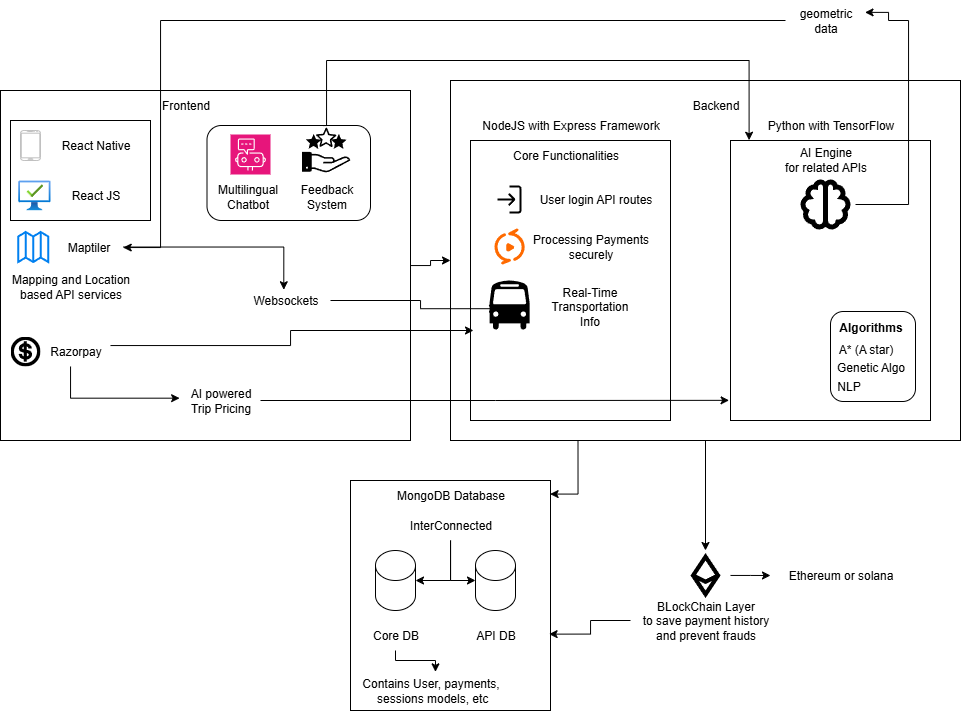

The diagram above was exported from draw.io. Its source (the exported page's mxGraphModel, read from the mxfile embedded in the PNG):
<mxGraphModel dx="1493" dy="836" grid="1" gridSize="10" guides="1" tooltips="1" connect="1" arrows="1" fold="1" page="1" pageScale="1" pageWidth="850" pageHeight="1100" math="0" shadow="0">
  <root>
    <mxCell id="0" />
    <mxCell id="1" parent="0" />
    <mxCell id="lNTlY44cBAUw_ku3QJT--27" value="" style="whiteSpace=wrap;html=1;fillColor=#dae8fc;strokeColor=#6c8ebf;" vertex="1" parent="1">
      <mxGeometry x="60" y="415" width="140" height="95" as="geometry" />
    </mxCell>
    <mxCell id="lNTlY44cBAUw_ku3QJT--42" style="edgeStyle=orthogonalEdgeStyle;rounded=0;orthogonalLoop=1;jettySize=auto;html=1;entryX=0;entryY=0.5;entryDx=0;entryDy=0;" edge="1" parent="1" source="lNTlY44cBAUw_ku3QJT--4" target="lNTlY44cBAUw_ku3QJT--15">
      <mxGeometry relative="1" as="geometry" />
    </mxCell>
    <mxCell id="lNTlY44cBAUw_ku3QJT--4" value="" style="whiteSpace=wrap;html=1;" vertex="1" parent="1">
      <mxGeometry x="50" y="390" width="410" height="350" as="geometry" />
    </mxCell>
    <mxCell id="lNTlY44cBAUw_ku3QJT--6" value="Frontend" style="text;html=1;align=center;verticalAlign=middle;resizable=0;points=[];autosize=1;strokeColor=none;fillColor=none;" vertex="1" parent="1">
      <mxGeometry x="200" y="390" width="70" height="30" as="geometry" />
    </mxCell>
    <mxCell id="lNTlY44cBAUw_ku3QJT--8" value="" style="verticalLabelPosition=bottom;verticalAlign=top;html=1;shadow=0;dashed=0;strokeWidth=1;shape=mxgraph.android.phone2;strokeColor=#c0c0c0;" vertex="1" parent="1">
      <mxGeometry x="70" y="430" width="20" height="30" as="geometry" />
    </mxCell>
    <mxCell id="lNTlY44cBAUw_ku3QJT--9" value="React Native" style="text;html=1;align=center;verticalAlign=middle;resizable=0;points=[];autosize=1;strokeColor=none;fillColor=none;" vertex="1" parent="1">
      <mxGeometry x="100" y="430" width="90" height="30" as="geometry" />
    </mxCell>
    <mxCell id="lNTlY44cBAUw_ku3QJT--10" value="" style="image;aspect=fixed;html=1;points=[];align=center;fontSize=12;image=img/lib/azure2/management_governance/Managed_Desktop.svg;" vertex="1" parent="1">
      <mxGeometry x="67.72" y="480" width="32.28" height="30" as="geometry" />
    </mxCell>
    <mxCell id="lNTlY44cBAUw_ku3QJT--11" value="React JS" style="text;html=1;align=center;verticalAlign=middle;resizable=0;points=[];autosize=1;strokeColor=none;fillColor=none;" vertex="1" parent="1">
      <mxGeometry x="110" y="480" width="70" height="30" as="geometry" />
    </mxCell>
    <mxCell id="lNTlY44cBAUw_ku3QJT--13" value="" style="html=1;verticalLabelPosition=bottom;align=center;labelBackgroundColor=#ffffff;verticalAlign=top;strokeWidth=2;strokeColor=#0080F0;shadow=0;dashed=0;shape=mxgraph.ios7.icons.map;" vertex="1" parent="1">
      <mxGeometry x="67.72" y="531.5" width="30" height="30" as="geometry" />
    </mxCell>
    <mxCell id="lNTlY44cBAUw_ku3QJT--14" value="Maptiler" style="text;html=1;align=center;verticalAlign=middle;resizable=0;points=[];autosize=1;strokeColor=none;fillColor=none;" vertex="1" parent="1">
      <mxGeometry x="102.72" y="531.5" width="70" height="30" as="geometry" />
    </mxCell>
    <mxCell id="lNTlY44cBAUw_ku3QJT--60" style="edgeStyle=orthogonalEdgeStyle;rounded=0;orthogonalLoop=1;jettySize=auto;html=1;entryX=0.5;entryY=0;entryDx=0;entryDy=0;" edge="1" parent="1" source="lNTlY44cBAUw_ku3QJT--15" target="lNTlY44cBAUw_ku3QJT--58">
      <mxGeometry relative="1" as="geometry">
        <mxPoint x="755" y="830" as="targetPoint" />
      </mxGeometry>
    </mxCell>
    <mxCell id="lNTlY44cBAUw_ku3QJT--15" value="" style="whiteSpace=wrap;html=1;" vertex="1" parent="1">
      <mxGeometry x="500" y="380" width="510" height="360" as="geometry" />
    </mxCell>
    <mxCell id="lNTlY44cBAUw_ku3QJT--16" value="Backend" style="text;html=1;align=center;verticalAlign=middle;resizable=0;points=[];autosize=1;strokeColor=none;fillColor=none;" vertex="1" parent="1">
      <mxGeometry x="730" y="390" width="70" height="30" as="geometry" />
    </mxCell>
    <mxCell id="lNTlY44cBAUw_ku3QJT--18" value="" style="whiteSpace=wrap;html=1;" vertex="1" parent="1">
      <mxGeometry x="520" y="440" width="200" height="280" as="geometry" />
    </mxCell>
    <mxCell id="lNTlY44cBAUw_ku3QJT--19" value="" style="whiteSpace=wrap;html=1;" vertex="1" parent="1">
      <mxGeometry x="780" y="440" width="200" height="280" as="geometry" />
    </mxCell>
    <mxCell id="lNTlY44cBAUw_ku3QJT--20" value="" style="whiteSpace=wrap;html=1;" vertex="1" parent="1">
      <mxGeometry x="400" y="780" width="200" height="230" as="geometry" />
    </mxCell>
    <mxCell id="lNTlY44cBAUw_ku3QJT--21" value="MongoDB Database" style="text;html=1;align=center;verticalAlign=middle;resizable=0;points=[];autosize=1;strokeColor=none;fillColor=none;" vertex="1" parent="1">
      <mxGeometry x="435" y="780" width="130" height="30" as="geometry" />
    </mxCell>
    <mxCell id="lNTlY44cBAUw_ku3QJT--22" value="Core Functionalities" style="text;html=1;align=center;verticalAlign=middle;resizable=0;points=[];autosize=1;strokeColor=none;fillColor=none;" vertex="1" parent="1">
      <mxGeometry x="550" y="440" width="130" height="30" as="geometry" />
    </mxCell>
    <mxCell id="lNTlY44cBAUw_ku3QJT--23" value="AI Engine&lt;div&gt;for related APIs&lt;/div&gt;" style="text;html=1;align=center;verticalAlign=middle;resizable=0;points=[];autosize=1;strokeColor=none;fillColor=none;" vertex="1" parent="1">
      <mxGeometry x="820" y="439" width="110" height="40" as="geometry" />
    </mxCell>
    <mxCell id="lNTlY44cBAUw_ku3QJT--24" value="Websockets" style="text;html=1;align=center;verticalAlign=middle;resizable=0;points=[];autosize=1;strokeColor=none;fillColor=none;" vertex="1" parent="1">
      <mxGeometry x="290" y="585" width="90" height="30" as="geometry" />
    </mxCell>
    <mxCell id="lNTlY44cBAUw_ku3QJT--33" value="" style="shape=cylinder3;whiteSpace=wrap;html=1;boundedLbl=1;backgroundOutline=1;size=15;" vertex="1" parent="1">
      <mxGeometry x="425" y="850" width="40" height="60" as="geometry" />
    </mxCell>
    <mxCell id="lNTlY44cBAUw_ku3QJT--34" value="" style="shape=cylinder3;whiteSpace=wrap;html=1;boundedLbl=1;backgroundOutline=1;size=15;" vertex="1" parent="1">
      <mxGeometry x="525" y="850" width="40" height="60" as="geometry" />
    </mxCell>
    <mxCell id="lNTlY44cBAUw_ku3QJT--35" value="Core DB" style="text;html=1;align=center;verticalAlign=middle;resizable=0;points=[];autosize=1;strokeColor=none;fillColor=none;" vertex="1" parent="1">
      <mxGeometry x="410" y="920" width="70" height="30" as="geometry" />
    </mxCell>
    <mxCell id="lNTlY44cBAUw_ku3QJT--36" value="API DB" style="text;html=1;align=center;verticalAlign=middle;resizable=0;points=[];autosize=1;strokeColor=none;fillColor=none;" vertex="1" parent="1">
      <mxGeometry x="515" y="920" width="60" height="30" as="geometry" />
    </mxCell>
    <mxCell id="lNTlY44cBAUw_ku3QJT--37" value="InterConnected" style="text;html=1;align=center;verticalAlign=middle;resizable=0;points=[];autosize=1;strokeColor=none;fillColor=none;" vertex="1" parent="1">
      <mxGeometry x="445" y="810" width="110" height="30" as="geometry" />
    </mxCell>
    <mxCell id="lNTlY44cBAUw_ku3QJT--38" style="edgeStyle=orthogonalEdgeStyle;rounded=0;orthogonalLoop=1;jettySize=auto;html=1;entryX=0;entryY=0.5;entryDx=0;entryDy=0;entryPerimeter=0;" edge="1" parent="1" source="lNTlY44cBAUw_ku3QJT--37" target="lNTlY44cBAUw_ku3QJT--34">
      <mxGeometry relative="1" as="geometry" />
    </mxCell>
    <mxCell id="lNTlY44cBAUw_ku3QJT--39" style="edgeStyle=orthogonalEdgeStyle;rounded=0;orthogonalLoop=1;jettySize=auto;html=1;entryX=1;entryY=0.5;entryDx=0;entryDy=0;entryPerimeter=0;" edge="1" parent="1" source="lNTlY44cBAUw_ku3QJT--37" target="lNTlY44cBAUw_ku3QJT--33">
      <mxGeometry relative="1" as="geometry" />
    </mxCell>
    <mxCell id="lNTlY44cBAUw_ku3QJT--45" value="" style="shape=image;html=1;verticalAlign=top;verticalLabelPosition=bottom;labelBackgroundColor=#ffffff;imageAspect=0;aspect=fixed;image=https://icons.diagrams.net/icon-cache1/AIGA_Symbol_Signs-2360/aiga_cashier-655.svg" vertex="1" parent="1">
      <mxGeometry x="60" y="636" width="30" height="30" as="geometry" />
    </mxCell>
    <mxCell id="lNTlY44cBAUw_ku3QJT--46" value="Razorpay" style="text;html=1;align=center;verticalAlign=middle;resizable=0;points=[];autosize=1;strokeColor=none;fillColor=none;" vertex="1" parent="1">
      <mxGeometry x="90" y="636" width="70" height="30" as="geometry" />
    </mxCell>
    <mxCell id="lNTlY44cBAUw_ku3QJT--47" value="BLockChain Layer&lt;div&gt;to save payment history&lt;/div&gt;&lt;div&gt;and prevent frauds&lt;/div&gt;" style="text;html=1;align=center;verticalAlign=middle;resizable=0;points=[];autosize=1;strokeColor=none;fillColor=none;" vertex="1" parent="1">
      <mxGeometry x="680" y="890" width="150" height="60" as="geometry" />
    </mxCell>
    <mxCell id="lNTlY44cBAUw_ku3QJT--50" value="" style="shape=image;html=1;verticalAlign=top;verticalLabelPosition=bottom;labelBackgroundColor=#ffffff;imageAspect=0;aspect=fixed;image=https://icons.diagrams.net/icon-cache1/Core_-_UI_-_Outlined-2292/outlined_log_in-965.svg" vertex="1" parent="1">
      <mxGeometry x="543" y="483" width="32" height="32" as="geometry" />
    </mxCell>
    <mxCell id="lNTlY44cBAUw_ku3QJT--51" value="User login API routes" style="text;html=1;align=center;verticalAlign=middle;resizable=0;points=[];autosize=1;strokeColor=none;fillColor=none;" vertex="1" parent="1">
      <mxGeometry x="575" y="484" width="140" height="30" as="geometry" />
    </mxCell>
    <mxCell id="lNTlY44cBAUw_ku3QJT--52" style="edgeStyle=orthogonalEdgeStyle;rounded=0;orthogonalLoop=1;jettySize=auto;html=1;" edge="1" parent="1" source="lNTlY44cBAUw_ku3QJT--46">
      <mxGeometry relative="1" as="geometry">
        <mxPoint x="523" y="630" as="targetPoint" />
        <Array as="points">
          <mxPoint x="340" y="645" />
          <mxPoint x="340" y="630" />
          <mxPoint x="523" y="630" />
        </Array>
      </mxGeometry>
    </mxCell>
    <mxCell id="lNTlY44cBAUw_ku3QJT--53" value="Processing&amp;nbsp;&lt;span style=&quot;background-color: transparent; color: light-dark(rgb(0, 0, 0), rgb(255, 255, 255));&quot;&gt;Payments&lt;/span&gt;&lt;div&gt;&lt;span style=&quot;background-color: transparent; color: light-dark(rgb(0, 0, 0), rgb(255, 255, 255));&quot;&gt;securely&lt;/span&gt;&lt;/div&gt;" style="text;html=1;align=center;verticalAlign=middle;resizable=0;points=[];autosize=1;strokeColor=none;fillColor=none;" vertex="1" parent="1">
      <mxGeometry x="570" y="526" width="140" height="40" as="geometry" />
    </mxCell>
    <mxCell id="lNTlY44cBAUw_ku3QJT--54" value="" style="points=[];aspect=fixed;html=1;align=center;shadow=0;dashed=0;fillColor=#FF6A00;strokeColor=none;shape=mxgraph.alibaba_cloud.mps_apsaravideo_media_processing;" vertex="1" parent="1">
      <mxGeometry x="544" y="528" width="30.17" height="36" as="geometry" />
    </mxCell>
    <mxCell id="lNTlY44cBAUw_ku3QJT--56" value="NodeJS with Express Framework" style="text;html=1;align=center;verticalAlign=middle;resizable=0;points=[];autosize=1;strokeColor=none;fillColor=none;" vertex="1" parent="1">
      <mxGeometry x="520" y="410" width="200" height="30" as="geometry" />
    </mxCell>
    <mxCell id="lNTlY44cBAUw_ku3QJT--57" value="Python with TensorFlow" style="text;html=1;align=center;verticalAlign=middle;resizable=0;points=[];autosize=1;strokeColor=none;fillColor=none;" vertex="1" parent="1">
      <mxGeometry x="805" y="410" width="150" height="30" as="geometry" />
    </mxCell>
    <mxCell id="lNTlY44cBAUw_ku3QJT--62" style="edgeStyle=orthogonalEdgeStyle;rounded=0;orthogonalLoop=1;jettySize=auto;html=1;" edge="1" parent="1" source="lNTlY44cBAUw_ku3QJT--58">
      <mxGeometry relative="1" as="geometry">
        <mxPoint x="820" y="875" as="targetPoint" />
      </mxGeometry>
    </mxCell>
    <mxCell id="lNTlY44cBAUw_ku3QJT--58" value="" style="shape=image;html=1;verticalAlign=top;verticalLabelPosition=bottom;labelBackgroundColor=#ffffff;imageAspect=0;aspect=fixed;image=https://icons.diagrams.net/icon-cache1/Evericons_24px_Vol_1-2247/ethereum-531.svg" vertex="1" parent="1">
      <mxGeometry x="730" y="850" width="50" height="50" as="geometry" />
    </mxCell>
    <mxCell id="lNTlY44cBAUw_ku3QJT--59" style="edgeStyle=orthogonalEdgeStyle;rounded=0;orthogonalLoop=1;jettySize=auto;html=1;exitX=0.25;exitY=1;exitDx=0;exitDy=0;entryX=0.998;entryY=0.059;entryDx=0;entryDy=0;entryPerimeter=0;" edge="1" parent="1" source="lNTlY44cBAUw_ku3QJT--15" target="lNTlY44cBAUw_ku3QJT--20">
      <mxGeometry relative="1" as="geometry" />
    </mxCell>
    <mxCell id="lNTlY44cBAUw_ku3QJT--61" style="edgeStyle=orthogonalEdgeStyle;rounded=0;orthogonalLoop=1;jettySize=auto;html=1;entryX=0.993;entryY=0.668;entryDx=0;entryDy=0;entryPerimeter=0;" edge="1" parent="1" source="lNTlY44cBAUw_ku3QJT--47" target="lNTlY44cBAUw_ku3QJT--20">
      <mxGeometry relative="1" as="geometry" />
    </mxCell>
    <mxCell id="lNTlY44cBAUw_ku3QJT--63" value="Ethereum or solana" style="text;html=1;align=center;verticalAlign=middle;resizable=0;points=[];autosize=1;strokeColor=none;fillColor=none;" vertex="1" parent="1">
      <mxGeometry x="825" y="860" width="130" height="30" as="geometry" />
    </mxCell>
    <mxCell id="lNTlY44cBAUw_ku3QJT--64" value="&lt;b&gt;Algorithms&lt;/b&gt;" style="text;html=1;align=center;verticalAlign=middle;resizable=0;points=[];autosize=1;strokeColor=none;fillColor=none;" vertex="1" parent="1">
      <mxGeometry x="875" y="612" width="90" height="30" as="geometry" />
    </mxCell>
    <mxCell id="lNTlY44cBAUw_ku3QJT--65" value="Contains User, payments,&lt;div&gt;&amp;nbsp;sessions models, etc&lt;/div&gt;" style="text;html=1;align=center;verticalAlign=middle;resizable=0;points=[];autosize=1;strokeColor=none;fillColor=none;" vertex="1" parent="1">
      <mxGeometry x="400" y="970" width="160" height="40" as="geometry" />
    </mxCell>
    <mxCell id="lNTlY44cBAUw_ku3QJT--67" style="edgeStyle=orthogonalEdgeStyle;rounded=0;orthogonalLoop=1;jettySize=auto;html=1;entryX=0.531;entryY=0.034;entryDx=0;entryDy=0;entryPerimeter=0;" edge="1" parent="1" source="lNTlY44cBAUw_ku3QJT--35" target="lNTlY44cBAUw_ku3QJT--65">
      <mxGeometry relative="1" as="geometry">
        <Array as="points">
          <mxPoint x="445" y="960" />
          <mxPoint x="485" y="960" />
        </Array>
      </mxGeometry>
    </mxCell>
    <mxCell id="lNTlY44cBAUw_ku3QJT--68" value="A* (A star)" style="text;html=1;align=center;verticalAlign=middle;resizable=0;points=[];autosize=1;strokeColor=none;fillColor=none;" vertex="1" parent="1">
      <mxGeometry x="875" y="633.5" width="80" height="30" as="geometry" />
    </mxCell>
    <mxCell id="lNTlY44cBAUw_ku3QJT--69" value="Genetic Algo" style="text;html=1;align=center;verticalAlign=middle;resizable=0;points=[];autosize=1;strokeColor=none;fillColor=none;" vertex="1" parent="1">
      <mxGeometry x="875" y="652" width="90" height="30" as="geometry" />
    </mxCell>
    <mxCell id="lNTlY44cBAUw_ku3QJT--70" value="NLP" style="text;html=1;align=center;verticalAlign=middle;resizable=0;points=[];autosize=1;strokeColor=none;fillColor=none;" vertex="1" parent="1">
      <mxGeometry x="873" y="671" width="50" height="30" as="geometry" />
    </mxCell>
    <mxCell id="lNTlY44cBAUw_ku3QJT--72" value="" style="rounded=0;whiteSpace=wrap;html=1;fillColor=none;" vertex="1" parent="1">
      <mxGeometry x="60" y="420" width="140" height="100" as="geometry" />
    </mxCell>
    <mxCell id="lNTlY44cBAUw_ku3QJT--73" value="" style="rounded=1;whiteSpace=wrap;html=1;fillColor=none;" vertex="1" parent="1">
      <mxGeometry x="880" y="611" width="85" height="90" as="geometry" />
    </mxCell>
    <mxCell id="lNTlY44cBAUw_ku3QJT--75" value="" style="shape=mxgraph.signs.transportation.bus_4;html=1;pointerEvents=1;fillColor=#000000;strokeColor=none;verticalLabelPosition=bottom;verticalAlign=top;align=center;" vertex="1" parent="1">
      <mxGeometry x="539.09" y="580" width="40" height="50" as="geometry" />
    </mxCell>
    <mxCell id="lNTlY44cBAUw_ku3QJT--77" value="Real-Time&lt;div&gt;Transportation&lt;/div&gt;&lt;div&gt;Info&lt;/div&gt;" style="text;html=1;align=center;verticalAlign=middle;resizable=0;points=[];autosize=1;strokeColor=none;fillColor=none;" vertex="1" parent="1">
      <mxGeometry x="589.17" y="576" width="100" height="60" as="geometry" />
    </mxCell>
    <mxCell id="lNTlY44cBAUw_ku3QJT--78" style="edgeStyle=orthogonalEdgeStyle;rounded=0;orthogonalLoop=1;jettySize=auto;html=1;entryX=0.198;entryY=0.564;entryDx=0;entryDy=0;entryPerimeter=0;" edge="1" parent="1" source="lNTlY44cBAUw_ku3QJT--24" target="lNTlY44cBAUw_ku3QJT--75">
      <mxGeometry relative="1" as="geometry">
        <Array as="points">
          <mxPoint x="470" y="600" />
          <mxPoint x="470" y="608" />
        </Array>
      </mxGeometry>
    </mxCell>
    <mxCell id="lNTlY44cBAUw_ku3QJT--80" value="AI powered&lt;div&gt;Trip Pricing&lt;/div&gt;" style="text;html=1;align=center;verticalAlign=middle;resizable=0;points=[];autosize=1;strokeColor=none;fillColor=none;" vertex="1" parent="1">
      <mxGeometry x="230" y="680" width="80" height="40" as="geometry" />
    </mxCell>
    <mxCell id="lNTlY44cBAUw_ku3QJT--82" style="edgeStyle=orthogonalEdgeStyle;rounded=0;orthogonalLoop=1;jettySize=auto;html=1;entryX=-0.011;entryY=0.442;entryDx=0;entryDy=0;entryPerimeter=0;" edge="1" parent="1" source="lNTlY44cBAUw_ku3QJT--46" target="lNTlY44cBAUw_ku3QJT--80">
      <mxGeometry relative="1" as="geometry">
        <Array as="points">
          <mxPoint x="120" y="698" />
        </Array>
      </mxGeometry>
    </mxCell>
    <mxCell id="lNTlY44cBAUw_ku3QJT--83" style="edgeStyle=orthogonalEdgeStyle;rounded=0;orthogonalLoop=1;jettySize=auto;html=1;entryX=-0.007;entryY=0.928;entryDx=0;entryDy=0;entryPerimeter=0;" edge="1" parent="1" source="lNTlY44cBAUw_ku3QJT--80" target="lNTlY44cBAUw_ku3QJT--19">
      <mxGeometry relative="1" as="geometry" />
    </mxCell>
    <mxCell id="lNTlY44cBAUw_ku3QJT--85" value="" style="shape=image;html=1;verticalAlign=top;verticalLabelPosition=bottom;labelBackgroundColor=#ffffff;imageAspect=0;aspect=fixed;image=https://icons.diagrams.net/icon-cache1/Business-2644/10-1042.svg" vertex="1" parent="1">
      <mxGeometry x="351" y="425" width="49" height="49" as="geometry" />
    </mxCell>
    <mxCell id="lNTlY44cBAUw_ku3QJT--86" value="&lt;span style=&quot;text-wrap-mode: wrap;&quot;&gt;Feedback&lt;/span&gt;&lt;div style=&quot;text-wrap-mode: wrap;&quot;&gt;System&lt;/div&gt;" style="text;html=1;align=center;verticalAlign=middle;resizable=0;points=[];autosize=1;strokeColor=none;fillColor=none;" vertex="1" parent="1">
      <mxGeometry x="335.5" y="475.5" width="80" height="40" as="geometry" />
    </mxCell>
    <mxCell id="lNTlY44cBAUw_ku3QJT--87" style="edgeStyle=orthogonalEdgeStyle;rounded=0;orthogonalLoop=1;jettySize=auto;html=1;entryX=0.093;entryY=-0.001;entryDx=0;entryDy=0;entryPerimeter=0;exitX=0.714;exitY=0.001;exitDx=0;exitDy=0;exitPerimeter=0;" edge="1" parent="1" source="lNTlY44cBAUw_ku3QJT--91" target="lNTlY44cBAUw_ku3QJT--19">
      <mxGeometry relative="1" as="geometry">
        <mxPoint x="376" y="410" as="sourcePoint" />
        <Array as="points">
          <mxPoint x="376" y="425" />
          <mxPoint x="376" y="360" />
          <mxPoint x="799" y="360" />
        </Array>
      </mxGeometry>
    </mxCell>
    <mxCell id="lNTlY44cBAUw_ku3QJT--88" value="" style="sketch=0;points=[[0,0,0],[0.25,0,0],[0.5,0,0],[0.75,0,0],[1,0,0],[0,1,0],[0.25,1,0],[0.5,1,0],[0.75,1,0],[1,1,0],[0,0.25,0],[0,0.5,0],[0,0.75,0],[1,0.25,0],[1,0.5,0],[1,0.75,0]];points=[[0,0,0],[0.25,0,0],[0.5,0,0],[0.75,0,0],[1,0,0],[0,1,0],[0.25,1,0],[0.5,1,0],[0.75,1,0],[1,1,0],[0,0.25,0],[0,0.5,0],[0,0.75,0],[1,0.25,0],[1,0.5,0],[1,0.75,0]];outlineConnect=0;fontColor=#232F3E;fillColor=#E7157B;strokeColor=#ffffff;dashed=0;verticalLabelPosition=bottom;verticalAlign=top;align=center;html=1;fontSize=12;fontStyle=0;aspect=fixed;shape=mxgraph.aws4.resourceIcon;resIcon=mxgraph.aws4.chatbot;" vertex="1" parent="1">
      <mxGeometry x="280" y="434" width="40" height="40" as="geometry" />
    </mxCell>
    <mxCell id="lNTlY44cBAUw_ku3QJT--89" value="&lt;span style=&quot;text-wrap-mode: wrap;&quot;&gt;Multilingual&lt;/span&gt;&lt;div&gt;&lt;span style=&quot;text-wrap-mode: wrap;&quot;&gt;Chatbot&lt;/span&gt;&lt;/div&gt;" style="text;html=1;align=center;verticalAlign=middle;resizable=0;points=[];autosize=1;strokeColor=none;fillColor=none;" vertex="1" parent="1">
      <mxGeometry x="256.5" y="476" width="80" height="40" as="geometry" />
    </mxCell>
    <mxCell id="lNTlY44cBAUw_ku3QJT--91" value="" style="rounded=1;whiteSpace=wrap;html=1;fillColor=none;" vertex="1" parent="1">
      <mxGeometry x="256.5" y="425" width="163.5" height="95" as="geometry" />
    </mxCell>
    <mxCell id="lNTlY44cBAUw_ku3QJT--92" value="Mapping and Location&lt;div&gt;based API services&lt;/div&gt;" style="text;html=1;align=center;verticalAlign=middle;resizable=0;points=[];autosize=1;strokeColor=none;fillColor=none;" vertex="1" parent="1">
      <mxGeometry x="50" y="566" width="140" height="40" as="geometry" />
    </mxCell>
    <mxCell id="lNTlY44cBAUw_ku3QJT--93" style="edgeStyle=orthogonalEdgeStyle;rounded=0;orthogonalLoop=1;jettySize=auto;html=1;entryX=0.481;entryY=0.142;entryDx=0;entryDy=0;entryPerimeter=0;" edge="1" parent="1" source="lNTlY44cBAUw_ku3QJT--14" target="lNTlY44cBAUw_ku3QJT--24">
      <mxGeometry relative="1" as="geometry" />
    </mxCell>
    <mxCell id="lNTlY44cBAUw_ku3QJT--94" value="" style="shape=image;html=1;verticalAlign=top;verticalLabelPosition=bottom;labelBackgroundColor=#ffffff;imageAspect=0;aspect=fixed;image=https://icons.diagrams.net/icon-cache1/Boxicons_Regular_Vol_1-2633/bx-brain-800.svg" vertex="1" parent="1">
      <mxGeometry x="845" y="474" width="60" height="60" as="geometry" />
    </mxCell>
    <mxCell id="lNTlY44cBAUw_ku3QJT--104" style="edgeStyle=orthogonalEdgeStyle;rounded=0;orthogonalLoop=1;jettySize=auto;html=1;" edge="1" parent="1" source="lNTlY44cBAUw_ku3QJT--98" target="lNTlY44cBAUw_ku3QJT--14">
      <mxGeometry relative="1" as="geometry">
        <Array as="points">
          <mxPoint x="210" y="320" />
          <mxPoint x="210" y="547" />
        </Array>
      </mxGeometry>
    </mxCell>
    <mxCell id="lNTlY44cBAUw_ku3QJT--98" value="geometric&lt;div&gt;data&lt;/div&gt;" style="text;html=1;align=center;verticalAlign=middle;resizable=0;points=[];autosize=1;strokeColor=none;fillColor=none;" vertex="1" parent="1">
      <mxGeometry x="835" y="300" width="80" height="40" as="geometry" />
    </mxCell>
    <mxCell id="lNTlY44cBAUw_ku3QJT--100" style="edgeStyle=orthogonalEdgeStyle;rounded=0;orthogonalLoop=1;jettySize=auto;html=1;entryX=0.994;entryY=0.297;entryDx=0;entryDy=0;entryPerimeter=0;" edge="1" parent="1" source="lNTlY44cBAUw_ku3QJT--94" target="lNTlY44cBAUw_ku3QJT--98">
      <mxGeometry relative="1" as="geometry">
        <Array as="points">
          <mxPoint x="958" y="504" />
          <mxPoint x="958" y="320" />
          <mxPoint x="938" y="320" />
        </Array>
      </mxGeometry>
    </mxCell>
  </root>
</mxGraphModel>